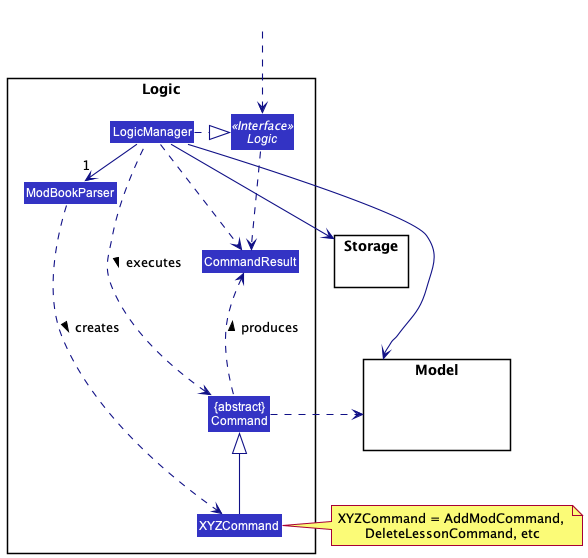

The diagram above was rendered by PlantUML. Its source (embedded in the PNG):
@startuml
!include style.puml
skinparam arrowThickness 1.1
skinparam arrowColor LOGIC_COLOR_T4
skinparam classBackgroundColor LOGIC_COLOR

package Logic {

Class ModBookParser
Class XYZCommand
Class CommandResult
Class "{abstract}\nCommand" as Command


Interface Logic <<Interface>>
Class LogicManager
}

package Model{
Class HiddenModel #FFFFFF
}

package Storage{
}

Class HiddenOutside #FFFFFF
HiddenOutside ..> Logic

LogicManager .right.|> Logic
LogicManager -right->"1" ModBookParser
ModBookParser ..> XYZCommand : creates >

XYZCommand -up-|> Command
LogicManager .left.> Command : executes >

LogicManager --> Model
LogicManager --> Storage
Storage --[hidden] Model
Command .[hidden]up.> Storage
Command .right.> Model
note right of XYZCommand: XYZCommand = AddModCommand, \nDeleteLessonCommand, etc

Logic ..> CommandResult
LogicManager .down.> CommandResult
Command .up.> CommandResult : produces >
@enduml